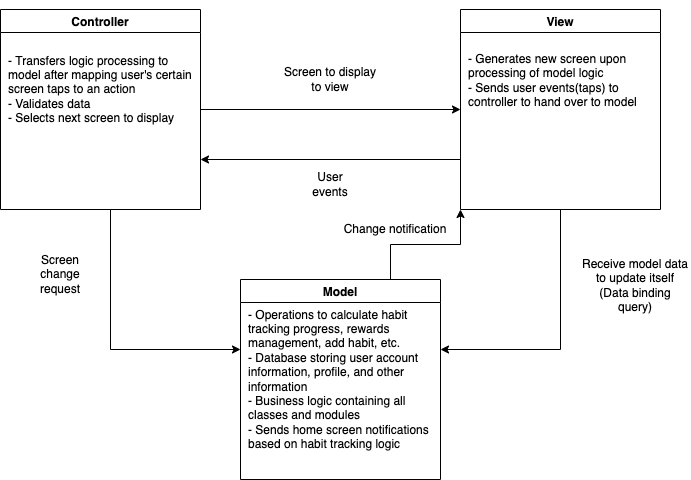

The diagram above was exported from draw.io. Its source (the exported page's mxGraphModel, read from the mxfile embedded in the PNG):
<mxGraphModel dx="946" dy="557" grid="1" gridSize="10" guides="1" tooltips="1" connect="1" arrows="1" fold="1" page="1" pageScale="1" pageWidth="1100" pageHeight="850" math="0" shadow="0">
  <root>
    <mxCell id="0" />
    <mxCell id="1" parent="0" />
    <mxCell id="V9tCESXKqZdmeXF6q546-10" style="edgeStyle=orthogonalEdgeStyle;rounded=0;orthogonalLoop=1;jettySize=auto;html=1;" edge="1" parent="1" source="V9tCESXKqZdmeXF6q546-1">
      <mxGeometry relative="1" as="geometry">
        <mxPoint x="610" y="460" as="targetPoint" />
        <Array as="points">
          <mxPoint x="730" y="460" />
        </Array>
      </mxGeometry>
    </mxCell>
    <mxCell id="V9tCESXKqZdmeXF6q546-14" style="edgeStyle=orthogonalEdgeStyle;rounded=0;orthogonalLoop=1;jettySize=auto;html=1;exitX=0;exitY=0.75;exitDx=0;exitDy=0;entryX=1;entryY=0.75;entryDx=0;entryDy=0;" edge="1" parent="1" source="V9tCESXKqZdmeXF6q546-1" target="V9tCESXKqZdmeXF6q546-2">
      <mxGeometry relative="1" as="geometry" />
    </mxCell>
    <mxCell id="V9tCESXKqZdmeXF6q546-1" value="View" style="swimlane;" vertex="1" parent="1">
      <mxGeometry x="630" y="120" width="200" height="200" as="geometry" />
    </mxCell>
    <mxCell id="V9tCESXKqZdmeXF6q546-22" value="- Generates new screen upon processing of model logic&lt;br&gt;- Sends user events(taps) to controller to hand over to model" style="text;html=1;strokeColor=none;fillColor=none;align=left;verticalAlign=middle;whiteSpace=wrap;rounded=0;" vertex="1" parent="V9tCESXKqZdmeXF6q546-1">
      <mxGeometry x="5.5" y="-9" width="189" height="160" as="geometry" />
    </mxCell>
    <mxCell id="V9tCESXKqZdmeXF6q546-13" style="edgeStyle=orthogonalEdgeStyle;rounded=0;orthogonalLoop=1;jettySize=auto;html=1;entryX=0;entryY=0.5;entryDx=0;entryDy=0;" edge="1" parent="1" source="V9tCESXKqZdmeXF6q546-2" target="V9tCESXKqZdmeXF6q546-1">
      <mxGeometry relative="1" as="geometry" />
    </mxCell>
    <mxCell id="V9tCESXKqZdmeXF6q546-2" value="Controller" style="swimlane;" vertex="1" parent="1">
      <mxGeometry x="170" y="120" width="200" height="200" as="geometry" />
    </mxCell>
    <mxCell id="V9tCESXKqZdmeXF6q546-20" style="edgeStyle=orthogonalEdgeStyle;rounded=0;orthogonalLoop=1;jettySize=auto;html=1;exitX=0.75;exitY=0;exitDx=0;exitDy=0;entryX=0;entryY=1;entryDx=0;entryDy=0;" edge="1" parent="1" source="V9tCESXKqZdmeXF6q546-3" target="V9tCESXKqZdmeXF6q546-1">
      <mxGeometry relative="1" as="geometry" />
    </mxCell>
    <mxCell id="V9tCESXKqZdmeXF6q546-3" value="Model" style="swimlane;" vertex="1" parent="1">
      <mxGeometry x="410" y="390" width="200" height="200" as="geometry" />
    </mxCell>
    <mxCell id="V9tCESXKqZdmeXF6q546-23" value="- Operations to calculate habit tracking progress, rewards management, add habit, etc.&lt;br&gt;- Database storing user account information, profile, and other information&lt;br&gt;- Business logic containing all classes and modules&lt;br&gt;- Sends home screen notifications based on habit tracking logic" style="text;html=1;strokeColor=none;fillColor=none;align=left;verticalAlign=middle;whiteSpace=wrap;rounded=0;" vertex="1" parent="V9tCESXKqZdmeXF6q546-3">
      <mxGeometry x="5.5" y="20" width="189" height="160" as="geometry" />
    </mxCell>
    <mxCell id="V9tCESXKqZdmeXF6q546-11" style="edgeStyle=orthogonalEdgeStyle;rounded=0;orthogonalLoop=1;jettySize=auto;html=1;" edge="1" parent="1">
      <mxGeometry relative="1" as="geometry">
        <mxPoint x="280" y="320" as="sourcePoint" />
        <mxPoint x="410" y="460" as="targetPoint" />
        <Array as="points">
          <mxPoint x="280" y="460" />
        </Array>
      </mxGeometry>
    </mxCell>
    <mxCell id="V9tCESXKqZdmeXF6q546-15" value="User events" style="text;html=1;strokeColor=none;fillColor=none;align=center;verticalAlign=middle;whiteSpace=wrap;rounded=0;" vertex="1" parent="1">
      <mxGeometry x="470" y="280" width="60" height="30" as="geometry" />
    </mxCell>
    <mxCell id="V9tCESXKqZdmeXF6q546-17" value="- Transfers logic processing to model after mapping user's certain screen taps to an action&lt;br&gt;- Validates data&lt;br&gt;- Selects next screen to display" style="text;html=1;strokeColor=none;fillColor=none;align=left;verticalAlign=middle;whiteSpace=wrap;rounded=0;" vertex="1" parent="1">
      <mxGeometry x="175.5" y="120" width="189" height="160" as="geometry" />
    </mxCell>
    <mxCell id="V9tCESXKqZdmeXF6q546-24" value="Screen to display to view" style="text;html=1;strokeColor=none;fillColor=none;align=center;verticalAlign=middle;whiteSpace=wrap;rounded=0;" vertex="1" parent="1">
      <mxGeometry x="450" y="170" width="100" height="40" as="geometry" />
    </mxCell>
    <mxCell id="V9tCESXKqZdmeXF6q546-25" value="Screen change request" style="text;html=1;strokeColor=none;fillColor=none;align=center;verticalAlign=middle;whiteSpace=wrap;rounded=0;" vertex="1" parent="1">
      <mxGeometry x="200" y="370" width="60" height="30" as="geometry" />
    </mxCell>
    <mxCell id="V9tCESXKqZdmeXF6q546-28" value="Change notification" style="text;html=1;strokeColor=none;fillColor=none;align=center;verticalAlign=middle;whiteSpace=wrap;rounded=0;" vertex="1" parent="1">
      <mxGeometry x="510" y="310" width="110" height="60" as="geometry" />
    </mxCell>
    <mxCell id="V9tCESXKqZdmeXF6q546-29" value="Receive model data to update itself (Data binding query)" style="text;html=1;strokeColor=none;fillColor=none;align=center;verticalAlign=middle;whiteSpace=wrap;rounded=0;" vertex="1" parent="1">
      <mxGeometry x="750" y="366" width="110" height="60" as="geometry" />
    </mxCell>
  </root>
</mxGraphModel>